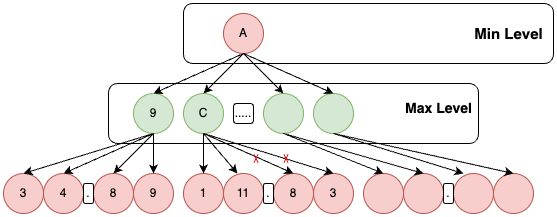

The diagram above was exported from draw.io. Its source (the exported page's mxGraphModel, read from the mxfile embedded in the PNG):
<mxGraphModel dx="866" dy="554" grid="1" gridSize="10" guides="1" tooltips="1" connect="1" arrows="1" fold="1" page="1" pageScale="1" pageWidth="850" pageHeight="1100" math="0" shadow="0">
  <root>
    <mxCell id="0" />
    <mxCell id="1" parent="0" />
    <mxCell id="OglH8SZ-lLgLghh16xvO-1" value="A" style="ellipse;whiteSpace=wrap;html=1;aspect=fixed;fillColor=#f8cecc;strokeColor=#b85450;" parent="1" vertex="1">
      <mxGeometry x="360" y="120" width="40" height="40" as="geometry" />
    </mxCell>
    <mxCell id="OglH8SZ-lLgLghh16xvO-2" value="9" style="ellipse;whiteSpace=wrap;html=1;aspect=fixed;fillColor=#d5e8d4;strokeColor=#82b366;" parent="1" vertex="1">
      <mxGeometry x="270" y="200" width="40" height="40" as="geometry" />
    </mxCell>
    <mxCell id="OglH8SZ-lLgLghh16xvO-3" value="C" style="ellipse;whiteSpace=wrap;html=1;aspect=fixed;fillColor=#d5e8d4;strokeColor=#82b366;" parent="1" vertex="1">
      <mxGeometry x="320" y="200" width="40" height="40" as="geometry" />
    </mxCell>
    <mxCell id="OglH8SZ-lLgLghh16xvO-4" value="" style="ellipse;whiteSpace=wrap;html=1;aspect=fixed;fillColor=#d5e8d4;strokeColor=#82b366;" parent="1" vertex="1">
      <mxGeometry x="400" y="200" width="40" height="40" as="geometry" />
    </mxCell>
    <mxCell id="OglH8SZ-lLgLghh16xvO-5" value="" style="ellipse;whiteSpace=wrap;html=1;aspect=fixed;fillColor=#d5e8d4;strokeColor=#82b366;" parent="1" vertex="1">
      <mxGeometry x="450" y="200" width="40" height="40" as="geometry" />
    </mxCell>
    <mxCell id="OglH8SZ-lLgLghh16xvO-6" value="....." style="rounded=1;whiteSpace=wrap;html=1;" parent="1" vertex="1">
      <mxGeometry x="370" y="210" width="20" height="20" as="geometry" />
    </mxCell>
    <mxCell id="OglH8SZ-lLgLghh16xvO-7" value="" style="endArrow=classic;html=1;rounded=0;exitX=0.5;exitY=1;exitDx=0;exitDy=0;entryX=0.5;entryY=0;entryDx=0;entryDy=0;" parent="1" source="OglH8SZ-lLgLghh16xvO-1" target="OglH8SZ-lLgLghh16xvO-2" edge="1">
      <mxGeometry width="50" height="50" relative="1" as="geometry">
        <mxPoint x="400" y="430" as="sourcePoint" />
        <mxPoint x="450" y="380" as="targetPoint" />
      </mxGeometry>
    </mxCell>
    <mxCell id="OglH8SZ-lLgLghh16xvO-8" value="" style="endArrow=classic;html=1;rounded=0;entryX=0.5;entryY=0;entryDx=0;entryDy=0;" parent="1" target="OglH8SZ-lLgLghh16xvO-3" edge="1">
      <mxGeometry width="50" height="50" relative="1" as="geometry">
        <mxPoint x="380" y="160" as="sourcePoint" />
        <mxPoint x="300" y="210" as="targetPoint" />
      </mxGeometry>
    </mxCell>
    <mxCell id="OglH8SZ-lLgLghh16xvO-9" value="" style="endArrow=classic;html=1;rounded=0;entryX=0.5;entryY=0;entryDx=0;entryDy=0;" parent="1" target="OglH8SZ-lLgLghh16xvO-4" edge="1">
      <mxGeometry width="50" height="50" relative="1" as="geometry">
        <mxPoint x="380" y="160" as="sourcePoint" />
        <mxPoint x="350" y="210" as="targetPoint" />
      </mxGeometry>
    </mxCell>
    <mxCell id="OglH8SZ-lLgLghh16xvO-10" value="" style="endArrow=classic;html=1;rounded=0;entryX=0.5;entryY=0;entryDx=0;entryDy=0;exitX=0.5;exitY=1;exitDx=0;exitDy=0;" parent="1" source="OglH8SZ-lLgLghh16xvO-1" target="OglH8SZ-lLgLghh16xvO-5" edge="1">
      <mxGeometry width="50" height="50" relative="1" as="geometry">
        <mxPoint x="390" y="170" as="sourcePoint" />
        <mxPoint x="430" y="210" as="targetPoint" />
      </mxGeometry>
    </mxCell>
    <mxCell id="OglH8SZ-lLgLghh16xvO-11" value="&lt;b&gt;&lt;font style=&quot;font-size: 15px;&quot;&gt;Min Level&lt;/font&gt;&lt;/b&gt;" style="text;html=1;align=center;verticalAlign=middle;resizable=0;points=[];autosize=1;strokeColor=none;fillColor=none;" parent="1" vertex="1">
      <mxGeometry x="600" y="125" width="90" height="30" as="geometry" />
    </mxCell>
    <mxCell id="OglH8SZ-lLgLghh16xvO-12" value="&lt;b&gt;&lt;font style=&quot;font-size: 14px;&quot;&gt;Max Level&lt;/font&gt;&lt;/b&gt;" style="text;html=1;align=center;verticalAlign=middle;resizable=0;points=[];autosize=1;strokeColor=none;fillColor=none;" parent="1" vertex="1">
      <mxGeometry x="530" y="200" width="90" height="30" as="geometry" />
    </mxCell>
    <mxCell id="OglH8SZ-lLgLghh16xvO-13" value="3" style="ellipse;whiteSpace=wrap;html=1;aspect=fixed;fillColor=#f8cecc;strokeColor=#b85450;" parent="1" vertex="1">
      <mxGeometry x="140" y="280" width="40" height="40" as="geometry" />
    </mxCell>
    <mxCell id="OglH8SZ-lLgLghh16xvO-14" value="4" style="ellipse;whiteSpace=wrap;html=1;aspect=fixed;fillColor=#f8cecc;strokeColor=#b85450;" parent="1" vertex="1">
      <mxGeometry x="180" y="280" width="40" height="40" as="geometry" />
    </mxCell>
    <mxCell id="OglH8SZ-lLgLghh16xvO-15" value="8" style="ellipse;whiteSpace=wrap;html=1;aspect=fixed;fillColor=#f8cecc;strokeColor=#b85450;" parent="1" vertex="1">
      <mxGeometry x="230" y="280" width="40" height="40" as="geometry" />
    </mxCell>
    <mxCell id="OglH8SZ-lLgLghh16xvO-16" value="9" style="ellipse;whiteSpace=wrap;html=1;aspect=fixed;fillColor=#f8cecc;strokeColor=#b85450;" parent="1" vertex="1">
      <mxGeometry x="270" y="280" width="40" height="40" as="geometry" />
    </mxCell>
    <mxCell id="OglH8SZ-lLgLghh16xvO-17" value="" style="endArrow=classic;html=1;rounded=0;exitX=0.5;exitY=1;exitDx=0;exitDy=0;entryX=0.5;entryY=0;entryDx=0;entryDy=0;" parent="1" source="OglH8SZ-lLgLghh16xvO-2" target="OglH8SZ-lLgLghh16xvO-13" edge="1">
      <mxGeometry width="50" height="50" relative="1" as="geometry">
        <mxPoint x="390" y="170" as="sourcePoint" />
        <mxPoint x="300" y="210" as="targetPoint" />
      </mxGeometry>
    </mxCell>
    <mxCell id="OglH8SZ-lLgLghh16xvO-18" value="" style="endArrow=classic;html=1;rounded=0;exitX=0.5;exitY=1;exitDx=0;exitDy=0;entryX=0.5;entryY=0;entryDx=0;entryDy=0;" parent="1" source="OglH8SZ-lLgLghh16xvO-2" target="OglH8SZ-lLgLghh16xvO-14" edge="1">
      <mxGeometry width="50" height="50" relative="1" as="geometry">
        <mxPoint x="300" y="250" as="sourcePoint" />
        <mxPoint x="190" y="290" as="targetPoint" />
      </mxGeometry>
    </mxCell>
    <mxCell id="OglH8SZ-lLgLghh16xvO-19" value="" style="endArrow=classic;html=1;rounded=0;entryX=0.5;entryY=0;entryDx=0;entryDy=0;" parent="1" target="OglH8SZ-lLgLghh16xvO-15" edge="1">
      <mxGeometry width="50" height="50" relative="1" as="geometry">
        <mxPoint x="290" y="240" as="sourcePoint" />
        <mxPoint x="240" y="290" as="targetPoint" />
      </mxGeometry>
    </mxCell>
    <mxCell id="OglH8SZ-lLgLghh16xvO-20" value="" style="endArrow=classic;html=1;rounded=0;entryX=0.5;entryY=0;entryDx=0;entryDy=0;exitX=0.5;exitY=1;exitDx=0;exitDy=0;" parent="1" source="OglH8SZ-lLgLghh16xvO-2" target="OglH8SZ-lLgLghh16xvO-16" edge="1">
      <mxGeometry width="50" height="50" relative="1" as="geometry">
        <mxPoint x="300" y="250" as="sourcePoint" />
        <mxPoint x="300" y="290" as="targetPoint" />
      </mxGeometry>
    </mxCell>
    <mxCell id="OglH8SZ-lLgLghh16xvO-21" value="." style="rounded=1;whiteSpace=wrap;html=1;" parent="1" vertex="1">
      <mxGeometry x="220" y="290" width="10" height="20" as="geometry" />
    </mxCell>
    <mxCell id="OglH8SZ-lLgLghh16xvO-22" value="1" style="ellipse;whiteSpace=wrap;html=1;aspect=fixed;fillColor=#f8cecc;strokeColor=#b85450;" parent="1" vertex="1">
      <mxGeometry x="320" y="280" width="40" height="40" as="geometry" />
    </mxCell>
    <mxCell id="OglH8SZ-lLgLghh16xvO-23" value="11" style="ellipse;whiteSpace=wrap;html=1;aspect=fixed;fillColor=#f8cecc;strokeColor=#b85450;" parent="1" vertex="1">
      <mxGeometry x="360" y="280" width="40" height="40" as="geometry" />
    </mxCell>
    <mxCell id="OglH8SZ-lLgLghh16xvO-25" value="8" style="ellipse;whiteSpace=wrap;html=1;aspect=fixed;fillColor=#f8cecc;strokeColor=#b85450;" parent="1" vertex="1">
      <mxGeometry x="410" y="280" width="40" height="40" as="geometry" />
    </mxCell>
    <mxCell id="OglH8SZ-lLgLghh16xvO-26" value="3" style="ellipse;whiteSpace=wrap;html=1;aspect=fixed;fillColor=#f8cecc;strokeColor=#b85450;" parent="1" vertex="1">
      <mxGeometry x="450" y="280" width="40" height="40" as="geometry" />
    </mxCell>
    <mxCell id="OglH8SZ-lLgLghh16xvO-27" value="." style="rounded=1;whiteSpace=wrap;html=1;" parent="1" vertex="1">
      <mxGeometry x="400" y="290" width="10" height="20" as="geometry" />
    </mxCell>
    <mxCell id="OglH8SZ-lLgLghh16xvO-28" value="" style="endArrow=classic;html=1;rounded=0;exitX=0.5;exitY=1;exitDx=0;exitDy=0;entryX=0.5;entryY=0;entryDx=0;entryDy=0;" parent="1" source="OglH8SZ-lLgLghh16xvO-3" target="OglH8SZ-lLgLghh16xvO-22" edge="1">
      <mxGeometry width="50" height="50" relative="1" as="geometry">
        <mxPoint x="300" y="250" as="sourcePoint" />
        <mxPoint x="170" y="290" as="targetPoint" />
      </mxGeometry>
    </mxCell>
    <mxCell id="OglH8SZ-lLgLghh16xvO-29" value="" style="endArrow=classic;html=1;rounded=0;exitX=0.5;exitY=1;exitDx=0;exitDy=0;entryX=0.35;entryY=0;entryDx=0;entryDy=0;entryPerimeter=0;" parent="1" source="OglH8SZ-lLgLghh16xvO-3" target="OglH8SZ-lLgLghh16xvO-23" edge="1">
      <mxGeometry width="50" height="50" relative="1" as="geometry">
        <mxPoint x="350" y="250" as="sourcePoint" />
        <mxPoint x="350" y="290" as="targetPoint" />
      </mxGeometry>
    </mxCell>
    <mxCell id="OglH8SZ-lLgLghh16xvO-30" value="" style="endArrow=classic;html=1;rounded=0;exitX=0.5;exitY=1;exitDx=0;exitDy=0;entryX=0.5;entryY=0;entryDx=0;entryDy=0;" parent="1" source="OglH8SZ-lLgLghh16xvO-3" target="OglH8SZ-lLgLghh16xvO-25" edge="1">
      <mxGeometry width="50" height="50" relative="1" as="geometry">
        <mxPoint x="350" y="250" as="sourcePoint" />
        <mxPoint x="384" y="290" as="targetPoint" />
      </mxGeometry>
    </mxCell>
    <mxCell id="OglH8SZ-lLgLghh16xvO-31" value="" style="endArrow=classic;html=1;rounded=0;exitX=0.5;exitY=1;exitDx=0;exitDy=0;entryX=0.5;entryY=0;entryDx=0;entryDy=0;" parent="1" source="OglH8SZ-lLgLghh16xvO-3" target="OglH8SZ-lLgLghh16xvO-26" edge="1">
      <mxGeometry width="50" height="50" relative="1" as="geometry">
        <mxPoint x="350" y="250" as="sourcePoint" />
        <mxPoint x="440" y="290" as="targetPoint" />
      </mxGeometry>
    </mxCell>
    <mxCell id="OglH8SZ-lLgLghh16xvO-32" value="" style="ellipse;whiteSpace=wrap;html=1;aspect=fixed;fillColor=#f8cecc;strokeColor=#b85450;" parent="1" vertex="1">
      <mxGeometry x="540" y="280" width="40" height="40" as="geometry" />
    </mxCell>
    <mxCell id="OglH8SZ-lLgLghh16xvO-33" value="" style="ellipse;whiteSpace=wrap;html=1;aspect=fixed;fillColor=#f8cecc;strokeColor=#b85450;" parent="1" vertex="1">
      <mxGeometry x="590" y="280" width="40" height="40" as="geometry" />
    </mxCell>
    <mxCell id="OglH8SZ-lLgLghh16xvO-34" value="" style="ellipse;whiteSpace=wrap;html=1;aspect=fixed;fillColor=#f8cecc;strokeColor=#b85450;" parent="1" vertex="1">
      <mxGeometry x="630" y="280" width="40" height="40" as="geometry" />
    </mxCell>
    <mxCell id="OglH8SZ-lLgLghh16xvO-35" value="." style="rounded=1;whiteSpace=wrap;html=1;" parent="1" vertex="1">
      <mxGeometry x="580" y="290" width="10" height="20" as="geometry" />
    </mxCell>
    <mxCell id="OglH8SZ-lLgLghh16xvO-36" value="" style="ellipse;whiteSpace=wrap;html=1;aspect=fixed;fillColor=#f8cecc;strokeColor=#b85450;" parent="1" vertex="1">
      <mxGeometry x="500" y="280" width="40" height="40" as="geometry" />
    </mxCell>
    <mxCell id="OglH8SZ-lLgLghh16xvO-37" value="" style="endArrow=classic;html=1;rounded=0;entryX=0.5;entryY=0;entryDx=0;entryDy=0;exitX=0.5;exitY=1;exitDx=0;exitDy=0;" parent="1" source="OglH8SZ-lLgLghh16xvO-5" target="OglH8SZ-lLgLghh16xvO-34" edge="1">
      <mxGeometry width="50" height="50" relative="1" as="geometry">
        <mxPoint x="350" y="250" as="sourcePoint" />
        <mxPoint x="480" y="290" as="targetPoint" />
      </mxGeometry>
    </mxCell>
    <mxCell id="OglH8SZ-lLgLghh16xvO-38" value="" style="endArrow=classic;html=1;rounded=0;entryX=0.25;entryY=0;entryDx=0;entryDy=0;exitX=0.5;exitY=1;exitDx=0;exitDy=0;entryPerimeter=0;" parent="1" source="OglH8SZ-lLgLghh16xvO-5" target="OglH8SZ-lLgLghh16xvO-33" edge="1">
      <mxGeometry width="50" height="50" relative="1" as="geometry">
        <mxPoint x="499" y="236" as="sourcePoint" />
        <mxPoint x="660" y="290" as="targetPoint" />
      </mxGeometry>
    </mxCell>
    <mxCell id="OglH8SZ-lLgLghh16xvO-39" value="" style="endArrow=classic;html=1;rounded=0;entryX=0.5;entryY=0;entryDx=0;entryDy=0;exitX=0.5;exitY=1;exitDx=0;exitDy=0;" parent="1" source="OglH8SZ-lLgLghh16xvO-4" target="OglH8SZ-lLgLghh16xvO-32" edge="1">
      <mxGeometry width="50" height="50" relative="1" as="geometry">
        <mxPoint x="480" y="250" as="sourcePoint" />
        <mxPoint x="610" y="290" as="targetPoint" />
      </mxGeometry>
    </mxCell>
    <mxCell id="OglH8SZ-lLgLghh16xvO-40" value="" style="endArrow=classic;html=1;rounded=0;entryX=0.5;entryY=0;entryDx=0;entryDy=0;" parent="1" target="OglH8SZ-lLgLghh16xvO-36" edge="1">
      <mxGeometry width="50" height="50" relative="1" as="geometry">
        <mxPoint x="420" y="240" as="sourcePoint" />
        <mxPoint x="570" y="290" as="targetPoint" />
      </mxGeometry>
    </mxCell>
    <mxCell id="OglH8SZ-lLgLghh16xvO-41" value="" style="rounded=1;whiteSpace=wrap;html=1;fillColor=none;" parent="1" vertex="1">
      <mxGeometry x="320" y="110" width="370" height="60" as="geometry" />
    </mxCell>
    <mxCell id="OglH8SZ-lLgLghh16xvO-42" value="" style="rounded=1;whiteSpace=wrap;html=1;fillColor=none;" parent="1" vertex="1">
      <mxGeometry x="245" y="190" width="370" height="60" as="geometry" />
    </mxCell>
    <mxCell id="8zS2i4fgErI8BVdh6fw1-1" value="" style="shape=mxgraph.mockup.markup.redX;fillColor=#ff0000;html=1;shadow=0;whiteSpace=wrap;strokeColor=none;" vertex="1" parent="1">
      <mxGeometry x="390" y="260" width="5" height="10" as="geometry" />
    </mxCell>
    <mxCell id="8zS2i4fgErI8BVdh6fw1-5" value="" style="shape=mxgraph.mockup.markup.redX;fillColor=#ff0000;html=1;shadow=0;whiteSpace=wrap;strokeColor=none;" vertex="1" parent="1">
      <mxGeometry x="420" y="260" width="5" height="10" as="geometry" />
    </mxCell>
  </root>
</mxGraphModel>